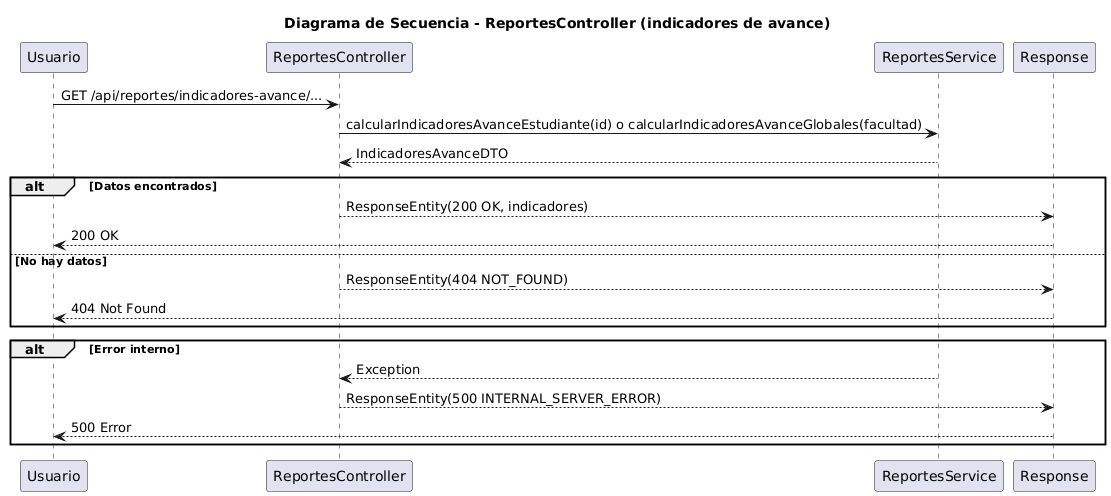

The diagram above was rendered by PlantUML. Its source (embedded in the PNG):
@startuml
title Diagrama de Secuencia - ReportesController (indicadores de avance)

participant "Usuario" as U
participant "ReportesController" as RC
participant "ReportesService" as RS
participant "Response" as R

U -> RC : GET /api/reportes/indicadores-avance/...
RC -> RS : calcularIndicadoresAvanceEstudiante(id) o calcularIndicadoresAvanceGlobales(facultad)
RS --> RC : IndicadoresAvanceDTO
alt Datos encontrados
    RC --> R : ResponseEntity(200 OK, indicadores)
    R --> U : 200 OK
else No hay datos
    RC --> R : ResponseEntity(404 NOT_FOUND)
    R --> U : 404 Not Found
end

alt Error interno
    RS --> RC : Exception
    RC --> R : ResponseEntity(500 INTERNAL_SERVER_ERROR)
    R --> U : 500 Error
end
@enduml